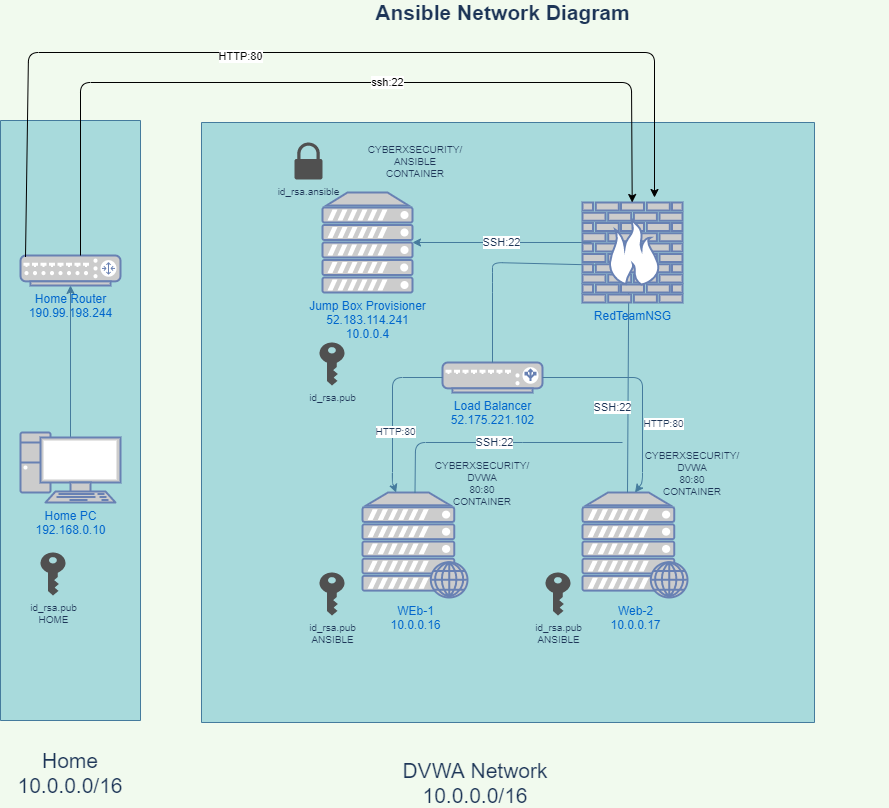

The diagram above was exported from draw.io. Its source (the exported page's mxGraphModel, read from the mxfile embedded in the PNG):
<mxGraphModel dx="1422" dy="794" grid="1" gridSize="10" guides="1" tooltips="1" connect="1" arrows="1" fold="1" page="1" pageScale="1" pageWidth="1100" pageHeight="850" background="#F1FAEE" math="0" shadow="0">
  <root>
    <mxCell id="0" />
    <mxCell id="1" parent="0" />
    <mxCell id="QbnBfjsAggSAYiLa7Nff-8" value="" style="whiteSpace=wrap;html=1;rounded=0;sketch=0;strokeColor=#457B9D;fillColor=#A8DADC;fontColor=#1D3557;direction=south;" parent="1" vertex="1">
      <mxGeometry x="251" y="140" width="613" height="600" as="geometry" />
    </mxCell>
    <mxCell id="QbnBfjsAggSAYiLa7Nff-10" value="" style="whiteSpace=wrap;html=1;rounded=0;sketch=0;strokeColor=#457B9D;fillColor=#A8DADC;fontColor=#1D3557;direction=south;" parent="1" vertex="1">
      <mxGeometry x="50" y="138" width="140" height="600" as="geometry" />
    </mxCell>
    <mxCell id="QbnBfjsAggSAYiLa7Nff-11" style="edgeStyle=orthogonalEdgeStyle;curved=0;rounded=1;sketch=0;orthogonalLoop=1;jettySize=auto;html=1;exitX=1;exitY=0.5;exitDx=0;exitDy=0;strokeColor=#457B9D;fillColor=#A8DADC;fontColor=#1D3557;" parent="1" edge="1">
      <mxGeometry relative="1" as="geometry">
        <mxPoint x="930" y="760" as="sourcePoint" />
        <mxPoint x="930" y="760" as="targetPoint" />
      </mxGeometry>
    </mxCell>
    <mxCell id="QbnBfjsAggSAYiLa7Nff-12" style="edgeStyle=orthogonalEdgeStyle;curved=0;rounded=1;sketch=0;orthogonalLoop=1;jettySize=auto;html=1;exitX=1;exitY=0.5;exitDx=0;exitDy=0;strokeColor=#457B9D;fillColor=#A8DADC;fontColor=#1D3557;" parent="1" edge="1">
      <mxGeometry relative="1" as="geometry">
        <mxPoint x="930" y="760" as="sourcePoint" />
        <mxPoint x="930" y="760" as="targetPoint" />
      </mxGeometry>
    </mxCell>
    <mxCell id="QbnBfjsAggSAYiLa7Nff-18" value="WEb-1&lt;br&gt;10.0.0.16" style="fontColor=#0066CC;verticalAlign=top;verticalLabelPosition=bottom;labelPosition=center;align=center;html=1;outlineConnect=0;fillColor=#CCCCCC;strokeColor=#6881B3;gradientColor=none;gradientDirection=north;strokeWidth=2;shape=mxgraph.networks.web_server;rounded=0;sketch=0;" parent="1" vertex="1">
      <mxGeometry x="412" y="510" width="105" height="105" as="geometry" />
    </mxCell>
    <mxCell id="QbnBfjsAggSAYiLa7Nff-19" value="Web-2&lt;br&gt;10.0.0.17" style="fontColor=#0066CC;verticalAlign=top;verticalLabelPosition=bottom;labelPosition=center;align=center;html=1;outlineConnect=0;fillColor=#CCCCCC;strokeColor=#6881B3;gradientColor=none;gradientDirection=north;strokeWidth=2;shape=mxgraph.networks.web_server;rounded=0;sketch=0;" parent="1" vertex="1">
      <mxGeometry x="632" y="510" width="105" height="105" as="geometry" />
    </mxCell>
    <mxCell id="QbnBfjsAggSAYiLa7Nff-20" value="Jump Box Provisioner&lt;br&gt;52.183.114.241&lt;br&gt;10.0.0.4" style="fontColor=#0066CC;verticalAlign=top;verticalLabelPosition=bottom;labelPosition=center;align=center;html=1;outlineConnect=0;fillColor=#CCCCCC;strokeColor=#6881B3;gradientColor=none;gradientDirection=north;strokeWidth=2;shape=mxgraph.networks.server;rounded=0;sketch=0;" parent="1" vertex="1">
      <mxGeometry x="372" y="210" width="90" height="100" as="geometry" />
    </mxCell>
    <mxCell id="QbnBfjsAggSAYiLa7Nff-21" value="Load Balancer&lt;br&gt;52.175.221.102" style="fontColor=#0066CC;verticalAlign=top;verticalLabelPosition=bottom;labelPosition=center;align=center;html=1;outlineConnect=0;fillColor=#CCCCCC;strokeColor=#6881B3;gradientColor=none;gradientDirection=north;strokeWidth=2;shape=mxgraph.networks.load_balancer;rounded=0;sketch=0;" parent="1" vertex="1">
      <mxGeometry x="492" y="380" width="100" height="30" as="geometry" />
    </mxCell>
    <mxCell id="QbnBfjsAggSAYiLa7Nff-24" value="Home Router&lt;br&gt;190.99.198.244" style="fontColor=#0066CC;verticalAlign=top;verticalLabelPosition=bottom;labelPosition=center;align=center;html=1;outlineConnect=0;fillColor=#CCCCCC;strokeColor=#6881B3;gradientColor=none;gradientDirection=north;strokeWidth=2;shape=mxgraph.networks.router;rounded=0;sketch=0;" parent="1" vertex="1">
      <mxGeometry x="70" y="273" width="100" height="30" as="geometry" />
    </mxCell>
    <mxCell id="QbnBfjsAggSAYiLa7Nff-32" style="edgeStyle=orthogonalEdgeStyle;curved=0;rounded=1;sketch=0;orthogonalLoop=1;jettySize=auto;html=1;exitX=0.5;exitY=0.07;exitDx=0;exitDy=0;exitPerimeter=0;entryX=0.5;entryY=1;entryDx=0;entryDy=0;entryPerimeter=0;strokeColor=#457B9D;fillColor=#A8DADC;fontColor=#1D3557;" parent="1" source="QbnBfjsAggSAYiLa7Nff-25" target="QbnBfjsAggSAYiLa7Nff-24" edge="1">
      <mxGeometry relative="1" as="geometry" />
    </mxCell>
    <mxCell id="QbnBfjsAggSAYiLa7Nff-25" value="Home PC&lt;br&gt;192.168.0.10" style="fontColor=#0066CC;verticalAlign=top;verticalLabelPosition=bottom;labelPosition=center;align=center;html=1;outlineConnect=0;fillColor=#CCCCCC;strokeColor=#6881B3;gradientColor=none;gradientDirection=north;strokeWidth=2;shape=mxgraph.networks.pc;rounded=0;sketch=0;" parent="1" vertex="1">
      <mxGeometry x="70" y="450" width="100" height="70" as="geometry" />
    </mxCell>
    <mxCell id="QbnBfjsAggSAYiLa7Nff-41" value="SSH:22" style="endArrow=classic;html=1;strokeColor=#457B9D;fillColor=#A8DADC;fontColor=#1D3557;entryX=1;entryY=0.5;entryDx=0;entryDy=0;entryPerimeter=0;" parent="1" target="QbnBfjsAggSAYiLa7Nff-20" edge="1">
      <mxGeometry width="50" height="50" relative="1" as="geometry">
        <mxPoint x="641" y="260" as="sourcePoint" />
        <mxPoint x="582" y="230" as="targetPoint" />
      </mxGeometry>
    </mxCell>
    <mxCell id="QbnBfjsAggSAYiLa7Nff-46" value="" style="endArrow=none;html=1;strokeColor=#457B9D;fillColor=#A8DADC;fontColor=#1D3557;" parent="1" edge="1">
      <mxGeometry width="50" height="50" relative="1" as="geometry">
        <mxPoint x="677" y="510" as="sourcePoint" />
        <mxPoint x="678.221" y="306.5" as="targetPoint" />
      </mxGeometry>
    </mxCell>
    <mxCell id="QbnBfjsAggSAYiLa7Nff-52" value="SSH:22" style="edgeLabel;html=1;align=center;verticalAlign=middle;resizable=0;points=[];fontColor=#1D3557;" parent="QbnBfjsAggSAYiLa7Nff-46" vertex="1" connectable="0">
      <mxGeometry x="-0.1056" y="-1" relative="1" as="geometry">
        <mxPoint x="-16.55" y="5.99" as="offset" />
      </mxGeometry>
    </mxCell>
    <mxCell id="QbnBfjsAggSAYiLa7Nff-47" value="" style="endArrow=none;html=1;strokeColor=#457B9D;fillColor=#A8DADC;fontColor=#1D3557;exitX=0.5;exitY=0;exitDx=0;exitDy=0;exitPerimeter=0;entryX=0.64;entryY=0.753;entryDx=0;entryDy=0;entryPerimeter=0;" parent="1" source="QbnBfjsAggSAYiLa7Nff-21" edge="1">
      <mxGeometry width="50" height="50" relative="1" as="geometry">
        <mxPoint x="612" y="450" as="sourcePoint" />
        <mxPoint x="689" y="283.529" as="targetPoint" />
        <Array as="points">
          <mxPoint x="542" y="300" />
          <mxPoint x="542" y="280" />
        </Array>
      </mxGeometry>
    </mxCell>
    <mxCell id="QbnBfjsAggSAYiLa7Nff-53" value="SSH:22" style="endArrow=none;html=1;strokeColor=#457B9D;fillColor=#A8DADC;fontColor=#1D3557;exitX=0.5;exitY=0;exitDx=0;exitDy=0;exitPerimeter=0;" parent="1" source="QbnBfjsAggSAYiLa7Nff-18" edge="1">
      <mxGeometry width="50" height="50" relative="1" as="geometry">
        <mxPoint x="452" y="510" as="sourcePoint" />
        <mxPoint x="672" y="460" as="targetPoint" />
        <Array as="points">
          <mxPoint x="465" y="460" />
          <mxPoint x="562" y="460" />
        </Array>
      </mxGeometry>
    </mxCell>
    <mxCell id="QbnBfjsAggSAYiLa7Nff-61" value="CYBERXSECURITY/&lt;br&gt;DVWA&lt;br style=&quot;font-size: 10px&quot;&gt;80:80&lt;br&gt;CONTAINER" style="text;html=1;strokeColor=none;fillColor=none;align=center;verticalAlign=middle;whiteSpace=wrap;rounded=0;sketch=0;fontColor=#1D3557;fontSize=10;" parent="1" vertex="1">
      <mxGeometry x="702" y="490" width="80" as="geometry" />
    </mxCell>
    <mxCell id="QbnBfjsAggSAYiLa7Nff-64" value="CYBERXSECURITY/&lt;br&gt;DVWA&lt;br style=&quot;font-size: 10px&quot;&gt;80:80&lt;br&gt;CONTAINER" style="text;html=1;strokeColor=none;fillColor=none;align=center;verticalAlign=middle;whiteSpace=wrap;rounded=0;sketch=0;fontColor=#1D3557;fontSize=10;" parent="1" vertex="1">
      <mxGeometry x="492" y="500" width="80" as="geometry" />
    </mxCell>
    <mxCell id="QbnBfjsAggSAYiLa7Nff-67" value="RedTeamNSG" style="fontColor=#0066CC;verticalAlign=top;verticalLabelPosition=bottom;labelPosition=center;align=center;html=1;outlineConnect=0;fillColor=#CCCCCC;strokeColor=#6881B3;gradientColor=none;gradientDirection=north;strokeWidth=2;shape=mxgraph.networks.firewall;rounded=0;sketch=0;" parent="1" vertex="1">
      <mxGeometry x="632" y="220" width="100" height="100" as="geometry" />
    </mxCell>
    <mxCell id="QbnBfjsAggSAYiLa7Nff-69" value="" style="endArrow=classic;html=1;strokeColor=#457B9D;fillColor=#A8DADC;fontSize=10;fontColor=#1D3557;exitX=1;exitY=0.5;exitDx=0;exitDy=0;exitPerimeter=0;entryX=0.5;entryY=0;entryDx=0;entryDy=0;entryPerimeter=0;" parent="1" source="QbnBfjsAggSAYiLa7Nff-21" target="QbnBfjsAggSAYiLa7Nff-19" edge="1">
      <mxGeometry width="50" height="50" relative="1" as="geometry">
        <mxPoint x="602" y="400" as="sourcePoint" />
        <mxPoint x="652" y="350" as="targetPoint" />
        <Array as="points">
          <mxPoint x="692" y="395" />
          <mxPoint x="692" y="500" />
        </Array>
      </mxGeometry>
    </mxCell>
    <mxCell id="QbnBfjsAggSAYiLa7Nff-70" value="HTTP:80" style="edgeLabel;html=1;align=center;verticalAlign=middle;resizable=0;points=[];fontSize=10;fontColor=#1D3557;" parent="QbnBfjsAggSAYiLa7Nff-69" vertex="1" connectable="0">
      <mxGeometry x="0.1448" y="1" relative="1" as="geometry">
        <mxPoint x="19" y="21" as="offset" />
      </mxGeometry>
    </mxCell>
    <mxCell id="QbnBfjsAggSAYiLa7Nff-71" value="" style="endArrow=classic;html=1;strokeColor=#457B9D;fillColor=#A8DADC;fontSize=10;fontColor=#1D3557;exitX=0;exitY=0.5;exitDx=0;exitDy=0;exitPerimeter=0;" parent="1" source="QbnBfjsAggSAYiLa7Nff-21" target="QbnBfjsAggSAYiLa7Nff-18" edge="1">
      <mxGeometry width="50" height="50" relative="1" as="geometry">
        <mxPoint x="412" y="440" as="sourcePoint" />
        <mxPoint x="462" y="390" as="targetPoint" />
        <Array as="points">
          <mxPoint x="442" y="395" />
          <mxPoint x="442" y="500" />
        </Array>
      </mxGeometry>
    </mxCell>
    <mxCell id="QbnBfjsAggSAYiLa7Nff-72" value="HTTP:80" style="edgeLabel;html=1;align=center;verticalAlign=middle;resizable=0;points=[];fontSize=10;fontColor=#1D3557;" parent="QbnBfjsAggSAYiLa7Nff-71" vertex="1" connectable="0">
      <mxGeometry x="0.2424" y="2" relative="1" as="geometry">
        <mxPoint as="offset" />
      </mxGeometry>
    </mxCell>
    <mxCell id="QbnBfjsAggSAYiLa7Nff-73" value="id_rsa.ansible" style="pointerEvents=1;shadow=0;dashed=0;html=1;strokeColor=none;fillColor=#505050;labelPosition=center;verticalLabelPosition=bottom;verticalAlign=top;outlineConnect=0;align=center;shape=mxgraph.office.security.lock_protected;rounded=0;sketch=0;fontSize=10;fontColor=#1D3557;" parent="1" vertex="1">
      <mxGeometry x="344" y="160" width="28" height="37" as="geometry" />
    </mxCell>
    <mxCell id="QbnBfjsAggSAYiLa7Nff-74" value="id_rsa.pub" style="pointerEvents=1;shadow=0;dashed=0;html=1;strokeColor=none;fillColor=#505050;labelPosition=center;verticalLabelPosition=bottom;verticalAlign=top;outlineConnect=0;align=center;shape=mxgraph.office.security.key_permissions;rounded=0;sketch=0;fontSize=10;fontColor=#1D3557;" parent="1" vertex="1">
      <mxGeometry x="369" y="360" width="25" height="43" as="geometry" />
    </mxCell>
    <mxCell id="QbnBfjsAggSAYiLa7Nff-78" value="CYBERXSECURITY/&lt;br&gt;ANSIBLE&lt;br&gt;CONTAINER" style="text;html=1;strokeColor=none;fillColor=none;align=center;verticalAlign=middle;whiteSpace=wrap;rounded=0;sketch=0;fontSize=10;fontColor=#1D3557;" parent="1" vertex="1">
      <mxGeometry x="445" y="169" width="40" height="20" as="geometry" />
    </mxCell>
    <mxCell id="QbnBfjsAggSAYiLa7Nff-79" value="id_rsa.pub&lt;br&gt;ANSIBLE" style="pointerEvents=1;shadow=0;dashed=0;html=1;strokeColor=none;fillColor=#505050;labelPosition=center;verticalLabelPosition=bottom;verticalAlign=top;outlineConnect=0;align=center;shape=mxgraph.office.security.key_permissions;rounded=0;sketch=0;fontSize=10;fontColor=#1D3557;" parent="1" vertex="1">
      <mxGeometry x="369" y="590" width="25" height="43" as="geometry" />
    </mxCell>
    <mxCell id="QbnBfjsAggSAYiLa7Nff-80" value="id_rsa.pub&lt;br&gt;ANSIBLE" style="pointerEvents=1;shadow=0;dashed=0;html=1;strokeColor=none;fillColor=#505050;labelPosition=center;verticalLabelPosition=bottom;verticalAlign=top;outlineConnect=0;align=center;shape=mxgraph.office.security.key_permissions;rounded=0;sketch=0;fontSize=10;fontColor=#1D3557;" parent="1" vertex="1">
      <mxGeometry x="595" y="590" width="25" height="43" as="geometry" />
    </mxCell>
    <mxCell id="QbnBfjsAggSAYiLa7Nff-85" value="id_rsa.pub&lt;br&gt;HOME" style="pointerEvents=1;shadow=0;dashed=0;html=1;strokeColor=none;fillColor=#505050;labelPosition=center;verticalLabelPosition=bottom;verticalAlign=top;outlineConnect=0;align=center;shape=mxgraph.office.security.key_permissions;rounded=0;sketch=0;fontSize=10;fontColor=#1D3557;" parent="1" vertex="1">
      <mxGeometry x="90" y="570" width="25" height="43" as="geometry" />
    </mxCell>
    <mxCell id="QbnBfjsAggSAYiLa7Nff-86" value="&amp;nbsp;Ansible Network Diagram" style="text;html=1;strokeColor=none;fillColor=none;align=center;verticalAlign=middle;whiteSpace=wrap;rounded=0;sketch=0;fontSize=21;fontColor=#1D3557;fontStyle=1" parent="1" vertex="1">
      <mxGeometry x="236" y="20" width="628" height="20" as="geometry" />
    </mxCell>
    <mxCell id="QbnBfjsAggSAYiLa7Nff-87" value="Home&lt;br&gt;10.0.0.0/16" style="text;html=1;strokeColor=none;fillColor=none;align=center;verticalAlign=middle;whiteSpace=wrap;rounded=0;sketch=0;fontSize=21;fontColor=#1D3557;" parent="1" vertex="1">
      <mxGeometry x="50" y="780" width="140" height="20" as="geometry" />
    </mxCell>
    <mxCell id="QbnBfjsAggSAYiLa7Nff-88" value="DVWA Network&lt;br&gt;10.0.0.0/16" style="text;html=1;strokeColor=none;fillColor=none;align=center;verticalAlign=middle;whiteSpace=wrap;rounded=0;sketch=0;fontSize=21;fontColor=#1D3557;" parent="1" vertex="1">
      <mxGeometry x="430" y="790" width="190" height="20" as="geometry" />
    </mxCell>
    <mxCell id="tvlkh3QGDN84H6F50ksL-1" value="" style="endArrow=classic;html=1;entryX=0.72;entryY=-0.05;entryDx=0;entryDy=0;entryPerimeter=0;exitX=0.05;exitY=0.05;exitDx=0;exitDy=0;exitPerimeter=0;" parent="1" source="QbnBfjsAggSAYiLa7Nff-24" target="QbnBfjsAggSAYiLa7Nff-67" edge="1">
      <mxGeometry width="50" height="50" relative="1" as="geometry">
        <mxPoint x="77.5" y="138" as="sourcePoint" />
        <mxPoint x="127.5" y="88" as="targetPoint" />
        <Array as="points">
          <mxPoint x="78" y="70" />
          <mxPoint x="704" y="70" />
        </Array>
      </mxGeometry>
    </mxCell>
    <mxCell id="tvlkh3QGDN84H6F50ksL-2" value="HTTP:80" style="edgeLabel;html=1;align=center;verticalAlign=middle;resizable=0;points=[];" parent="tvlkh3QGDN84H6F50ksL-1" vertex="1" connectable="0">
      <mxGeometry x="-0.1466" y="-3" relative="1" as="geometry">
        <mxPoint as="offset" />
      </mxGeometry>
    </mxCell>
    <mxCell id="tvlkh3QGDN84H6F50ksL-3" value="" style="endArrow=classic;html=1;" parent="1" target="QbnBfjsAggSAYiLa7Nff-67" edge="1">
      <mxGeometry width="50" height="50" relative="1" as="geometry">
        <mxPoint x="130" y="273" as="sourcePoint" />
        <mxPoint x="660" y="100" as="targetPoint" />
        <Array as="points">
          <mxPoint x="130" y="100" />
          <mxPoint x="681" y="100" />
        </Array>
      </mxGeometry>
    </mxCell>
    <mxCell id="tvlkh3QGDN84H6F50ksL-5" value="ssh:22" style="edgeLabel;html=1;align=center;verticalAlign=middle;resizable=0;points=[];" parent="tvlkh3QGDN84H6F50ksL-3" vertex="1" connectable="0">
      <mxGeometry x="0.1351" y="1" relative="1" as="geometry">
        <mxPoint as="offset" />
      </mxGeometry>
    </mxCell>
  </root>
</mxGraphModel>